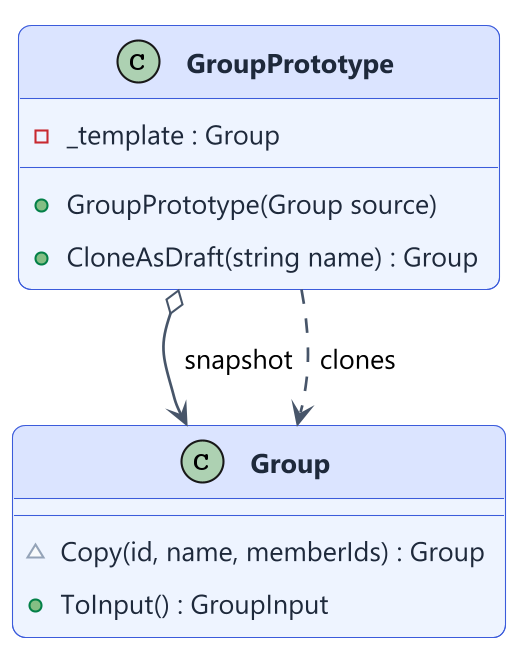

The diagram above was rendered by PlantUML. Its source (embedded in the PNG):
@startuml d11-prototype-class
skinparamlocked dpi 200
!include style.iuml
class GroupPrototype {
  -_template : Group
  +GroupPrototype(Group source)
  +CloneAsDraft(string name) : Group
}
class Group {
  ~Copy(id, name, memberIds) : Group
  +ToInput() : GroupInput
}
GroupPrototype o--> Group : snapshot
GroupPrototype ..> Group : clones
@enduml